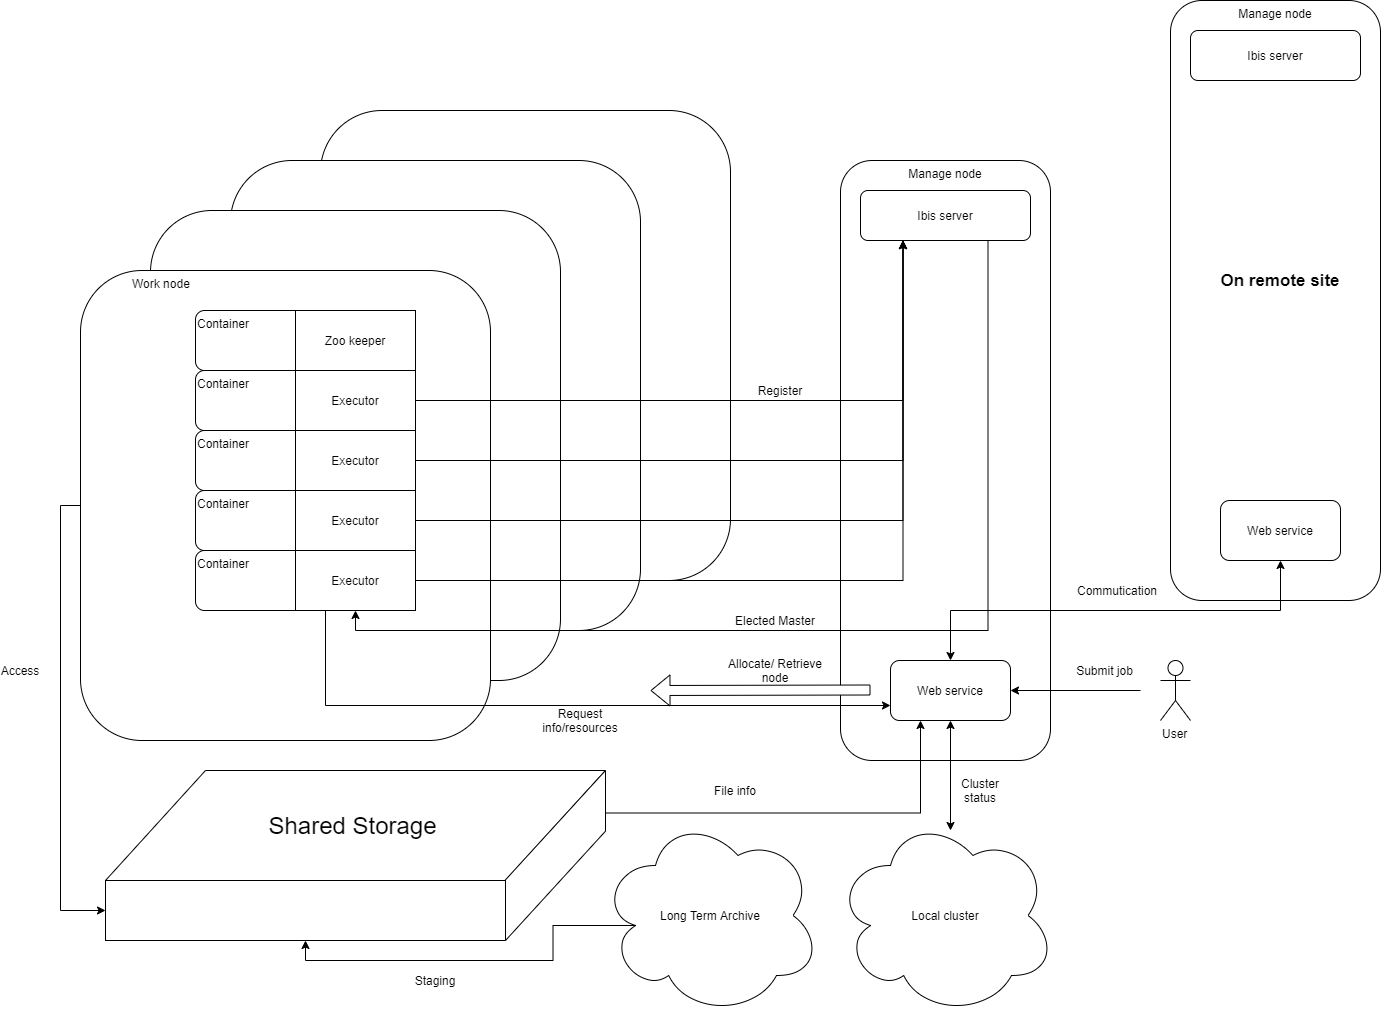

The diagram above was exported from draw.io. Its source (the exported page's mxGraphModel, read from the mxfile embedded in the PNG):
<mxGraphModel dx="1422" dy="1922" grid="1" gridSize="10" guides="1" tooltips="1" connect="1" arrows="1" fold="1" page="1" pageScale="1" pageWidth="850" pageHeight="1100" math="0" shadow="0">
  <root>
    <mxCell id="0" />
    <mxCell id="1" parent="0" />
    <mxCell id="8OyE4_gJXuitbRNC84iY-1" value="" style="rounded=1;whiteSpace=wrap;html=1;" vertex="1" parent="1">
      <mxGeometry x="490" y="-60" width="410" height="470" as="geometry" />
    </mxCell>
    <mxCell id="8OyE4_gJXuitbRNC84iY-2" value="" style="rounded=1;whiteSpace=wrap;html=1;" vertex="1" parent="1">
      <mxGeometry x="400" y="-10" width="410" height="470" as="geometry" />
    </mxCell>
    <mxCell id="8OyE4_gJXuitbRNC84iY-3" value="" style="rounded=1;whiteSpace=wrap;html=1;" vertex="1" parent="1">
      <mxGeometry x="320" y="40" width="410" height="470" as="geometry" />
    </mxCell>
    <mxCell id="8OyE4_gJXuitbRNC84iY-25" style="edgeStyle=orthogonalEdgeStyle;rounded=0;orthogonalLoop=1;jettySize=auto;html=1;exitX=0;exitY=0.5;exitDx=0;exitDy=0;entryX=0;entryY=0.5;entryDx=0;entryDy=0;" edge="1" parent="1" source="8OyE4_gJXuitbRNC84iY-4" target="8OyE4_gJXuitbRNC84iY-9">
      <mxGeometry relative="1" as="geometry" />
    </mxCell>
    <mxCell id="8OyE4_gJXuitbRNC84iY-4" value="&amp;nbsp; &amp;nbsp; &amp;nbsp; &amp;nbsp; &amp;nbsp; &amp;nbsp; &amp;nbsp; &amp;nbsp;Work node" style="rounded=1;whiteSpace=wrap;html=1;align=left;verticalAlign=top;" vertex="1" parent="1">
      <mxGeometry x="250" y="100" width="410" height="470" as="geometry" />
    </mxCell>
    <mxCell id="8OyE4_gJXuitbRNC84iY-7" value="" style="shape=parallelogram;perimeter=parallelogramPerimeter;whiteSpace=wrap;html=1;" vertex="1" parent="1">
      <mxGeometry x="275" y="600" width="500" height="110" as="geometry" />
    </mxCell>
    <mxCell id="8OyE4_gJXuitbRNC84iY-9" value="" style="rounded=0;whiteSpace=wrap;html=1;" vertex="1" parent="1">
      <mxGeometry x="275" y="710" width="400" height="60" as="geometry" />
    </mxCell>
    <mxCell id="8OyE4_gJXuitbRNC84iY-10" value="" style="shape=parallelogram;perimeter=parallelogramPerimeter;whiteSpace=wrap;html=1;direction=north;flipH=1;size=0.6431372549019608;" vertex="1" parent="1">
      <mxGeometry x="675" y="600" width="100" height="170" as="geometry" />
    </mxCell>
    <mxCell id="8OyE4_gJXuitbRNC84iY-11" value="&lt;font style=&quot;font-size: 24px&quot;&gt;Shared Storage&lt;/font&gt;" style="text;html=1;strokeColor=none;fillColor=none;align=center;verticalAlign=middle;whiteSpace=wrap;rounded=0;" vertex="1" parent="1">
      <mxGeometry x="430" y="645" width="185" height="20" as="geometry" />
    </mxCell>
    <mxCell id="8OyE4_gJXuitbRNC84iY-13" value="Manage node" style="rounded=1;whiteSpace=wrap;html=1;verticalAlign=top;" vertex="1" parent="1">
      <mxGeometry x="1010" y="-10" width="210" height="600" as="geometry" />
    </mxCell>
    <mxCell id="8OyE4_gJXuitbRNC84iY-37" style="edgeStyle=orthogonalEdgeStyle;rounded=0;orthogonalLoop=1;jettySize=auto;html=1;exitX=0.75;exitY=1;exitDx=0;exitDy=0;entryX=0.5;entryY=1;entryDx=0;entryDy=0;" edge="1" parent="1" source="8OyE4_gJXuitbRNC84iY-15" target="8OyE4_gJXuitbRNC84iY-17">
      <mxGeometry relative="1" as="geometry" />
    </mxCell>
    <mxCell id="8OyE4_gJXuitbRNC84iY-15" value="Ibis server" style="rounded=1;whiteSpace=wrap;html=1;align=center;" vertex="1" parent="1">
      <mxGeometry x="1030" y="20" width="170" height="50" as="geometry" />
    </mxCell>
    <mxCell id="8OyE4_gJXuitbRNC84iY-20" style="edgeStyle=orthogonalEdgeStyle;rounded=0;orthogonalLoop=1;jettySize=auto;html=1;exitX=1;exitY=0.5;exitDx=0;exitDy=0;entryX=0.25;entryY=1;entryDx=0;entryDy=0;" edge="1" parent="1" source="8OyE4_gJXuitbRNC84iY-16" target="8OyE4_gJXuitbRNC84iY-15">
      <mxGeometry relative="1" as="geometry" />
    </mxCell>
    <mxCell id="8OyE4_gJXuitbRNC84iY-23" style="edgeStyle=orthogonalEdgeStyle;rounded=0;orthogonalLoop=1;jettySize=auto;html=1;exitX=1;exitY=0.5;exitDx=0;exitDy=0;entryX=0.25;entryY=1;entryDx=0;entryDy=0;" edge="1" parent="1" source="8OyE4_gJXuitbRNC84iY-17" target="8OyE4_gJXuitbRNC84iY-15">
      <mxGeometry relative="1" as="geometry" />
    </mxCell>
    <mxCell id="8OyE4_gJXuitbRNC84iY-22" style="edgeStyle=orthogonalEdgeStyle;rounded=0;orthogonalLoop=1;jettySize=auto;html=1;exitX=1;exitY=0.5;exitDx=0;exitDy=0;entryX=0.25;entryY=1;entryDx=0;entryDy=0;" edge="1" parent="1" source="8OyE4_gJXuitbRNC84iY-18" target="8OyE4_gJXuitbRNC84iY-15">
      <mxGeometry relative="1" as="geometry" />
    </mxCell>
    <mxCell id="8OyE4_gJXuitbRNC84iY-21" style="edgeStyle=orthogonalEdgeStyle;rounded=0;orthogonalLoop=1;jettySize=auto;html=1;exitX=1;exitY=0.5;exitDx=0;exitDy=0;entryX=0.25;entryY=1;entryDx=0;entryDy=0;" edge="1" parent="1" source="8OyE4_gJXuitbRNC84iY-19" target="8OyE4_gJXuitbRNC84iY-15">
      <mxGeometry relative="1" as="geometry">
        <mxPoint x="1070" y="120" as="targetPoint" />
      </mxGeometry>
    </mxCell>
    <mxCell id="8OyE4_gJXuitbRNC84iY-24" value="Register" style="text;html=1;strokeColor=none;fillColor=none;align=center;verticalAlign=middle;whiteSpace=wrap;rounded=0;" vertex="1" parent="1">
      <mxGeometry x="930" y="210" width="40" height="20" as="geometry" />
    </mxCell>
    <mxCell id="8OyE4_gJXuitbRNC84iY-33" value="Container" style="rounded=1;whiteSpace=wrap;html=1;align=left;verticalAlign=top;" vertex="1" parent="1">
      <mxGeometry x="365" y="200" width="120" height="60" as="geometry" />
    </mxCell>
    <mxCell id="8OyE4_gJXuitbRNC84iY-34" value="Container" style="rounded=1;whiteSpace=wrap;html=1;align=left;verticalAlign=top;" vertex="1" parent="1">
      <mxGeometry x="365" y="260" width="120" height="60" as="geometry" />
    </mxCell>
    <mxCell id="8OyE4_gJXuitbRNC84iY-35" value="Container" style="rounded=1;whiteSpace=wrap;html=1;align=left;verticalAlign=top;" vertex="1" parent="1">
      <mxGeometry x="365" y="320" width="120" height="60" as="geometry" />
    </mxCell>
    <mxCell id="8OyE4_gJXuitbRNC84iY-36" value="Container" style="rounded=1;whiteSpace=wrap;html=1;align=left;verticalAlign=top;" vertex="1" parent="1">
      <mxGeometry x="365" y="380" width="120" height="60" as="geometry" />
    </mxCell>
    <mxCell id="8OyE4_gJXuitbRNC84iY-16" value="Executor" style="rounded=0;whiteSpace=wrap;html=1;align=center;" vertex="1" parent="1">
      <mxGeometry x="465" y="200" width="120" height="60" as="geometry" />
    </mxCell>
    <mxCell id="8OyE4_gJXuitbRNC84iY-19" value="&lt;span style=&quot;white-space: normal&quot;&gt;Executor&lt;/span&gt;" style="rounded=0;whiteSpace=wrap;html=1;align=center;" vertex="1" parent="1">
      <mxGeometry x="465" y="260" width="120" height="60" as="geometry" />
    </mxCell>
    <mxCell id="8OyE4_gJXuitbRNC84iY-18" value="&lt;span style=&quot;white-space: normal&quot;&gt;Executor&lt;/span&gt;" style="rounded=0;whiteSpace=wrap;html=1;align=center;" vertex="1" parent="1">
      <mxGeometry x="465" y="320" width="120" height="60" as="geometry" />
    </mxCell>
    <mxCell id="8OyE4_gJXuitbRNC84iY-51" style="edgeStyle=orthogonalEdgeStyle;rounded=0;orthogonalLoop=1;jettySize=auto;html=1;exitX=0.25;exitY=1;exitDx=0;exitDy=0;entryX=0;entryY=0.75;entryDx=0;entryDy=0;fillColor=#ffffff;" edge="1" parent="1" source="8OyE4_gJXuitbRNC84iY-17" target="8OyE4_gJXuitbRNC84iY-39">
      <mxGeometry relative="1" as="geometry" />
    </mxCell>
    <mxCell id="8OyE4_gJXuitbRNC84iY-17" value="&lt;span style=&quot;white-space: normal&quot;&gt;Executor&lt;/span&gt;" style="rounded=0;whiteSpace=wrap;html=1;align=center;" vertex="1" parent="1">
      <mxGeometry x="465" y="380" width="120" height="60" as="geometry" />
    </mxCell>
    <mxCell id="8OyE4_gJXuitbRNC84iY-38" value="Elected Master" style="text;html=1;strokeColor=none;fillColor=none;align=center;verticalAlign=middle;whiteSpace=wrap;rounded=0;" vertex="1" parent="1">
      <mxGeometry x="880" y="440" width="130" height="20" as="geometry" />
    </mxCell>
    <mxCell id="8OyE4_gJXuitbRNC84iY-66" style="edgeStyle=orthogonalEdgeStyle;rounded=0;orthogonalLoop=1;jettySize=auto;html=1;exitX=0.75;exitY=1;exitDx=0;exitDy=0;entryX=0.25;entryY=1;entryDx=0;entryDy=0;startArrow=none;startFill=0;fillColor=#ffffff;" edge="1" parent="1" source="8OyE4_gJXuitbRNC84iY-10" target="8OyE4_gJXuitbRNC84iY-39">
      <mxGeometry relative="1" as="geometry" />
    </mxCell>
    <mxCell id="8OyE4_gJXuitbRNC84iY-39" value="Web service" style="rounded=1;whiteSpace=wrap;html=1;align=center;" vertex="1" parent="1">
      <mxGeometry x="1060" y="490" width="120" height="60" as="geometry" />
    </mxCell>
    <mxCell id="8OyE4_gJXuitbRNC84iY-41" value="Container" style="rounded=1;whiteSpace=wrap;html=1;align=left;verticalAlign=top;" vertex="1" parent="1">
      <mxGeometry x="365" y="140" width="120" height="60" as="geometry" />
    </mxCell>
    <mxCell id="8OyE4_gJXuitbRNC84iY-42" value="Zoo keeper" style="rounded=0;whiteSpace=wrap;html=1;align=center;" vertex="1" parent="1">
      <mxGeometry x="465" y="140" width="120" height="60" as="geometry" />
    </mxCell>
    <mxCell id="8OyE4_gJXuitbRNC84iY-43" value="" style="endArrow=classic;html=1;entryX=1;entryY=0.5;entryDx=0;entryDy=0;" edge="1" parent="1" target="8OyE4_gJXuitbRNC84iY-39">
      <mxGeometry width="50" height="50" relative="1" as="geometry">
        <mxPoint x="1310" y="520" as="sourcePoint" />
        <mxPoint x="1160" y="645" as="targetPoint" />
      </mxGeometry>
    </mxCell>
    <mxCell id="8OyE4_gJXuitbRNC84iY-44" value="Submit job" style="text;html=1;strokeColor=none;fillColor=none;align=center;verticalAlign=middle;whiteSpace=wrap;rounded=0;" vertex="1" parent="1">
      <mxGeometry x="1242" y="490" width="65" height="20" as="geometry" />
    </mxCell>
    <mxCell id="8OyE4_gJXuitbRNC84iY-47" value="" style="shape=flexArrow;endArrow=classic;html=1;fillColor=#ffffff;" edge="1" parent="1">
      <mxGeometry width="50" height="50" relative="1" as="geometry">
        <mxPoint x="1040" y="519.5" as="sourcePoint" />
        <mxPoint x="820" y="520" as="targetPoint" />
      </mxGeometry>
    </mxCell>
    <mxCell id="8OyE4_gJXuitbRNC84iY-48" value="Allocate/ Retrieve node" style="text;html=1;strokeColor=none;fillColor=none;align=center;verticalAlign=middle;whiteSpace=wrap;rounded=0;" vertex="1" parent="1">
      <mxGeometry x="890" y="490" width="110" height="20" as="geometry" />
    </mxCell>
    <mxCell id="8OyE4_gJXuitbRNC84iY-49" value="" style="endArrow=classic;startArrow=classic;html=1;fillColor=#ffffff;" edge="1" parent="1">
      <mxGeometry width="50" height="50" relative="1" as="geometry">
        <mxPoint x="1120" y="660" as="sourcePoint" />
        <mxPoint x="1120" y="550" as="targetPoint" />
      </mxGeometry>
    </mxCell>
    <mxCell id="8OyE4_gJXuitbRNC84iY-50" value="Cluster status" style="text;html=1;strokeColor=none;fillColor=none;align=center;verticalAlign=middle;whiteSpace=wrap;rounded=0;" vertex="1" parent="1">
      <mxGeometry x="1130" y="610" width="40" height="20" as="geometry" />
    </mxCell>
    <mxCell id="8OyE4_gJXuitbRNC84iY-52" value="Request info/resources" style="text;html=1;strokeColor=none;fillColor=none;align=center;verticalAlign=middle;whiteSpace=wrap;rounded=0;" vertex="1" parent="1">
      <mxGeometry x="730" y="540" width="40" height="20" as="geometry" />
    </mxCell>
    <mxCell id="8OyE4_gJXuitbRNC84iY-53" value="Local cluster" style="ellipse;shape=cloud;whiteSpace=wrap;html=1;align=center;" vertex="1" parent="1">
      <mxGeometry x="1005" y="645" width="220" height="200" as="geometry" />
    </mxCell>
    <mxCell id="8OyE4_gJXuitbRNC84iY-58" value="User" style="shape=umlActor;verticalLabelPosition=bottom;labelBackgroundColor=#ffffff;verticalAlign=top;html=1;outlineConnect=0;align=left;" vertex="1" parent="1">
      <mxGeometry x="1330" y="490" width="30" height="60" as="geometry" />
    </mxCell>
    <mxCell id="8OyE4_gJXuitbRNC84iY-60" value="Manage node" style="rounded=1;whiteSpace=wrap;html=1;verticalAlign=top;" vertex="1" parent="1">
      <mxGeometry x="1340" y="-170" width="210" height="600" as="geometry" />
    </mxCell>
    <mxCell id="8OyE4_gJXuitbRNC84iY-61" value="Ibis server" style="rounded=1;whiteSpace=wrap;html=1;align=center;" vertex="1" parent="1">
      <mxGeometry x="1360" y="-140" width="170" height="50" as="geometry" />
    </mxCell>
    <mxCell id="8OyE4_gJXuitbRNC84iY-62" value="Web service" style="rounded=1;whiteSpace=wrap;html=1;align=center;" vertex="1" parent="1">
      <mxGeometry x="1390" y="330" width="120" height="60" as="geometry" />
    </mxCell>
    <mxCell id="8OyE4_gJXuitbRNC84iY-63" style="edgeStyle=orthogonalEdgeStyle;rounded=0;orthogonalLoop=1;jettySize=auto;html=1;exitX=0.5;exitY=0;exitDx=0;exitDy=0;fillColor=#ffffff;startArrow=classic;startFill=1;" edge="1" parent="1" source="8OyE4_gJXuitbRNC84iY-39" target="8OyE4_gJXuitbRNC84iY-62">
      <mxGeometry relative="1" as="geometry">
        <mxPoint x="1450" y="400" as="targetPoint" />
      </mxGeometry>
    </mxCell>
    <mxCell id="8OyE4_gJXuitbRNC84iY-64" value="Commutication" style="text;html=1;strokeColor=none;fillColor=none;align=center;verticalAlign=middle;whiteSpace=wrap;rounded=0;" vertex="1" parent="1">
      <mxGeometry x="1267" y="410" width="40" height="20" as="geometry" />
    </mxCell>
    <mxCell id="8OyE4_gJXuitbRNC84iY-67" value="File info" style="text;html=1;strokeColor=none;fillColor=none;align=center;verticalAlign=middle;whiteSpace=wrap;rounded=0;" vertex="1" parent="1">
      <mxGeometry x="870" y="610" width="70" height="20" as="geometry" />
    </mxCell>
    <mxCell id="8OyE4_gJXuitbRNC84iY-69" value="&lt;font style=&quot;font-size: 17px&quot;&gt;&lt;b&gt;On remote site&lt;/b&gt;&lt;/font&gt;" style="text;html=1;strokeColor=none;fillColor=none;align=center;verticalAlign=middle;whiteSpace=wrap;rounded=0;" vertex="1" parent="1">
      <mxGeometry x="1385" y="100" width="130" height="20" as="geometry" />
    </mxCell>
    <mxCell id="8OyE4_gJXuitbRNC84iY-70" value="Access" style="text;html=1;strokeColor=none;fillColor=none;align=center;verticalAlign=middle;whiteSpace=wrap;rounded=0;" vertex="1" parent="1">
      <mxGeometry x="170" y="490" width="40" height="20" as="geometry" />
    </mxCell>
    <mxCell id="8OyE4_gJXuitbRNC84iY-75" style="edgeStyle=orthogonalEdgeStyle;rounded=0;orthogonalLoop=1;jettySize=auto;html=1;exitX=0.16;exitY=0.55;exitDx=0;exitDy=0;exitPerimeter=0;entryX=0.5;entryY=1;entryDx=0;entryDy=0;startArrow=none;startFill=0;fillColor=#ffffff;" edge="1" parent="1" source="8OyE4_gJXuitbRNC84iY-74" target="8OyE4_gJXuitbRNC84iY-9">
      <mxGeometry relative="1" as="geometry" />
    </mxCell>
    <mxCell id="8OyE4_gJXuitbRNC84iY-74" value="Long Term Archive" style="ellipse;shape=cloud;whiteSpace=wrap;html=1;align=center;" vertex="1" parent="1">
      <mxGeometry x="770" y="645" width="220" height="200" as="geometry" />
    </mxCell>
    <mxCell id="8OyE4_gJXuitbRNC84iY-76" value="Staging" style="text;html=1;strokeColor=none;fillColor=none;align=center;verticalAlign=middle;whiteSpace=wrap;rounded=0;" vertex="1" parent="1">
      <mxGeometry x="585" y="800" width="40" height="20" as="geometry" />
    </mxCell>
  </root>
</mxGraphModel>